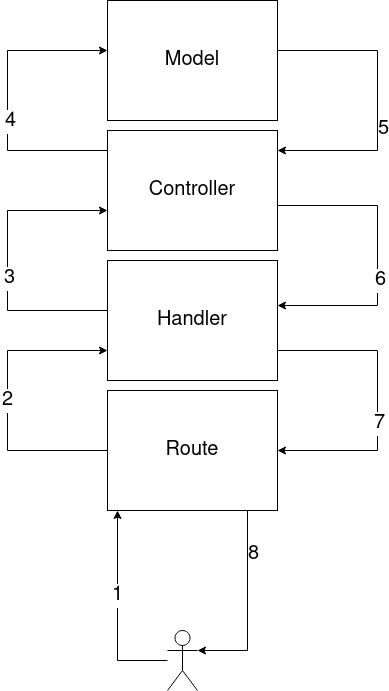

The diagram above was exported from draw.io. Its source (the exported page's mxGraphModel, read from the mxfile embedded in the PNG):
<mxGraphModel dx="1646" dy="868" grid="1" gridSize="10" guides="1" tooltips="1" connect="1" arrows="1" fold="1" page="1" pageScale="1" pageWidth="850" pageHeight="1100" math="0" shadow="0">
  <root>
    <mxCell id="0" />
    <mxCell id="1" parent="0" />
    <mxCell id="7DyXL70h3fOfTV2N_lg4-7" value="" style="group" vertex="1" connectable="0" parent="1">
      <mxGeometry x="240" y="100" width="170" height="510" as="geometry" />
    </mxCell>
    <mxCell id="7DyXL70h3fOfTV2N_lg4-2" value="&lt;font style=&quot;font-size: 20px;&quot;&gt;Route&lt;/font&gt;" style="rounded=0;whiteSpace=wrap;html=1;fontSize=16;container=0;" vertex="1" parent="7DyXL70h3fOfTV2N_lg4-7">
      <mxGeometry y="390" width="170" height="120" as="geometry" />
    </mxCell>
    <mxCell id="7DyXL70h3fOfTV2N_lg4-3" value="&lt;font style=&quot;font-size: 20px;&quot;&gt;Handler&lt;/font&gt;" style="rounded=0;whiteSpace=wrap;html=1;fontSize=16;container=0;" vertex="1" parent="7DyXL70h3fOfTV2N_lg4-7">
      <mxGeometry y="260" width="170" height="120" as="geometry" />
    </mxCell>
    <mxCell id="7DyXL70h3fOfTV2N_lg4-4" value="&lt;font style=&quot;font-size: 20px;&quot;&gt;Controller&lt;/font&gt;" style="rounded=0;whiteSpace=wrap;html=1;fontSize=16;container=0;" vertex="1" parent="7DyXL70h3fOfTV2N_lg4-7">
      <mxGeometry y="130" width="170" height="120" as="geometry" />
    </mxCell>
    <mxCell id="7DyXL70h3fOfTV2N_lg4-5" value="&lt;font style=&quot;font-size: 20px;&quot;&gt;Model&lt;/font&gt;" style="rounded=0;whiteSpace=wrap;html=1;fontSize=16;container=0;" vertex="1" parent="7DyXL70h3fOfTV2N_lg4-7">
      <mxGeometry width="170" height="120" as="geometry" />
    </mxCell>
    <mxCell id="7DyXL70h3fOfTV2N_lg4-9" style="edgeStyle=orthogonalEdgeStyle;rounded=0;orthogonalLoop=1;jettySize=auto;html=1;exitX=0;exitY=0.5;exitDx=0;exitDy=0;fontSize=20;" edge="1" parent="7DyXL70h3fOfTV2N_lg4-7" source="7DyXL70h3fOfTV2N_lg4-2" target="7DyXL70h3fOfTV2N_lg4-3">
      <mxGeometry relative="1" as="geometry">
        <mxPoint x="-90" y="330" as="targetPoint" />
        <Array as="points">
          <mxPoint x="-100" y="450" />
          <mxPoint x="-100" y="350" />
        </Array>
      </mxGeometry>
    </mxCell>
    <mxCell id="7DyXL70h3fOfTV2N_lg4-23" value="2" style="edgeLabel;html=1;align=center;verticalAlign=middle;resizable=0;points=[];fontSize=20;" vertex="1" connectable="0" parent="7DyXL70h3fOfTV2N_lg4-9">
      <mxGeometry x="0.0067" y="1" relative="1" as="geometry">
        <mxPoint as="offset" />
      </mxGeometry>
    </mxCell>
    <mxCell id="7DyXL70h3fOfTV2N_lg4-12" style="edgeStyle=orthogonalEdgeStyle;rounded=0;orthogonalLoop=1;jettySize=auto;html=1;exitX=0;exitY=0.5;exitDx=0;exitDy=0;fontSize=20;" edge="1" parent="1">
      <mxGeometry relative="1" as="geometry">
        <mxPoint x="240" y="310" as="targetPoint" />
        <mxPoint x="240" y="410" as="sourcePoint" />
        <Array as="points">
          <mxPoint x="140" y="410" />
          <mxPoint x="140" y="310" />
        </Array>
      </mxGeometry>
    </mxCell>
    <mxCell id="7DyXL70h3fOfTV2N_lg4-24" value="3" style="edgeLabel;html=1;align=center;verticalAlign=middle;resizable=0;points=[];fontSize=20;" vertex="1" connectable="0" parent="7DyXL70h3fOfTV2N_lg4-12">
      <mxGeometry x="-0.1133" y="-1" relative="1" as="geometry">
        <mxPoint as="offset" />
      </mxGeometry>
    </mxCell>
    <mxCell id="7DyXL70h3fOfTV2N_lg4-13" style="edgeStyle=orthogonalEdgeStyle;rounded=0;orthogonalLoop=1;jettySize=auto;html=1;exitX=0;exitY=0.5;exitDx=0;exitDy=0;fontSize=20;" edge="1" parent="1">
      <mxGeometry relative="1" as="geometry">
        <mxPoint x="240" y="150" as="targetPoint" />
        <mxPoint x="240" y="250" as="sourcePoint" />
        <Array as="points">
          <mxPoint x="140" y="250" />
          <mxPoint x="140" y="150" />
        </Array>
      </mxGeometry>
    </mxCell>
    <mxCell id="7DyXL70h3fOfTV2N_lg4-25" value="4" style="edgeLabel;html=1;align=center;verticalAlign=middle;resizable=0;points=[];fontSize=20;" vertex="1" connectable="0" parent="7DyXL70h3fOfTV2N_lg4-13">
      <mxGeometry x="-0.1333" y="-2" relative="1" as="geometry">
        <mxPoint as="offset" />
      </mxGeometry>
    </mxCell>
    <mxCell id="7DyXL70h3fOfTV2N_lg4-14" style="edgeStyle=orthogonalEdgeStyle;rounded=0;orthogonalLoop=1;jettySize=auto;html=1;exitX=0;exitY=0.5;exitDx=0;exitDy=0;fontSize=20;" edge="1" parent="1">
      <mxGeometry relative="1" as="geometry">
        <mxPoint x="410" y="250" as="targetPoint" />
        <mxPoint x="410" y="150" as="sourcePoint" />
        <Array as="points">
          <mxPoint x="510" y="150" />
          <mxPoint x="510" y="250" />
        </Array>
      </mxGeometry>
    </mxCell>
    <mxCell id="7DyXL70h3fOfTV2N_lg4-26" value="5" style="edgeLabel;html=1;align=center;verticalAlign=middle;resizable=0;points=[];fontSize=20;" vertex="1" connectable="0" parent="7DyXL70h3fOfTV2N_lg4-14">
      <mxGeometry x="0.1867" y="5" relative="1" as="geometry">
        <mxPoint as="offset" />
      </mxGeometry>
    </mxCell>
    <mxCell id="7DyXL70h3fOfTV2N_lg4-15" style="edgeStyle=orthogonalEdgeStyle;rounded=0;orthogonalLoop=1;jettySize=auto;html=1;exitX=0;exitY=0.5;exitDx=0;exitDy=0;fontSize=20;" edge="1" parent="1">
      <mxGeometry relative="1" as="geometry">
        <mxPoint x="410" y="405" as="targetPoint" />
        <mxPoint x="410" y="305" as="sourcePoint" />
        <Array as="points">
          <mxPoint x="510" y="305" />
          <mxPoint x="510" y="405" />
        </Array>
      </mxGeometry>
    </mxCell>
    <mxCell id="7DyXL70h3fOfTV2N_lg4-27" value="6" style="edgeLabel;html=1;align=center;verticalAlign=middle;resizable=0;points=[];fontSize=20;" vertex="1" connectable="0" parent="7DyXL70h3fOfTV2N_lg4-15">
      <mxGeometry x="0.16" y="2" relative="1" as="geometry">
        <mxPoint as="offset" />
      </mxGeometry>
    </mxCell>
    <mxCell id="7DyXL70h3fOfTV2N_lg4-16" style="edgeStyle=orthogonalEdgeStyle;rounded=0;orthogonalLoop=1;jettySize=auto;html=1;exitX=0;exitY=0.5;exitDx=0;exitDy=0;fontSize=20;" edge="1" parent="1">
      <mxGeometry relative="1" as="geometry">
        <mxPoint x="410" y="550" as="targetPoint" />
        <mxPoint x="410" y="450" as="sourcePoint" />
        <Array as="points">
          <mxPoint x="510" y="450" />
          <mxPoint x="510" y="550" />
        </Array>
      </mxGeometry>
    </mxCell>
    <mxCell id="7DyXL70h3fOfTV2N_lg4-28" value="7" style="edgeLabel;html=1;align=center;verticalAlign=middle;resizable=0;points=[];fontSize=20;" vertex="1" connectable="0" parent="7DyXL70h3fOfTV2N_lg4-16">
      <mxGeometry x="0.1467" y="1" relative="1" as="geometry">
        <mxPoint as="offset" />
      </mxGeometry>
    </mxCell>
    <mxCell id="7DyXL70h3fOfTV2N_lg4-18" style="edgeStyle=orthogonalEdgeStyle;rounded=0;orthogonalLoop=1;jettySize=auto;html=1;fontSize=20;" edge="1" parent="1" source="7DyXL70h3fOfTV2N_lg4-17">
      <mxGeometry relative="1" as="geometry">
        <mxPoint x="250" y="610" as="targetPoint" />
      </mxGeometry>
    </mxCell>
    <mxCell id="7DyXL70h3fOfTV2N_lg4-22" value="1" style="edgeLabel;html=1;align=center;verticalAlign=middle;resizable=0;points=[];fontSize=20;" vertex="1" connectable="0" parent="7DyXL70h3fOfTV2N_lg4-18">
      <mxGeometry x="0.16" y="1" relative="1" as="geometry">
        <mxPoint as="offset" />
      </mxGeometry>
    </mxCell>
    <mxCell id="7DyXL70h3fOfTV2N_lg4-17" value="" style="shape=umlActor;verticalLabelPosition=bottom;verticalAlign=top;html=1;outlineConnect=0;fontSize=20;" vertex="1" parent="1">
      <mxGeometry x="300" y="730" width="30" height="60" as="geometry" />
    </mxCell>
    <mxCell id="7DyXL70h3fOfTV2N_lg4-21" style="edgeStyle=orthogonalEdgeStyle;rounded=0;orthogonalLoop=1;jettySize=auto;html=1;exitX=0.75;exitY=1;exitDx=0;exitDy=0;fontSize=20;entryX=1;entryY=0.3333333333333333;entryDx=0;entryDy=0;entryPerimeter=0;" edge="1" parent="1" source="7DyXL70h3fOfTV2N_lg4-2" target="7DyXL70h3fOfTV2N_lg4-17">
      <mxGeometry relative="1" as="geometry">
        <mxPoint x="368" y="750" as="targetPoint" />
        <Array as="points">
          <mxPoint x="380" y="610" />
          <mxPoint x="380" y="750" />
        </Array>
      </mxGeometry>
    </mxCell>
    <mxCell id="7DyXL70h3fOfTV2N_lg4-29" value="8" style="edgeLabel;html=1;align=center;verticalAlign=middle;resizable=0;points=[];fontSize=20;" vertex="1" connectable="0" parent="7DyXL70h3fOfTV2N_lg4-21">
      <mxGeometry x="-0.4469" y="5" relative="1" as="geometry">
        <mxPoint as="offset" />
      </mxGeometry>
    </mxCell>
  </root>
</mxGraphModel>